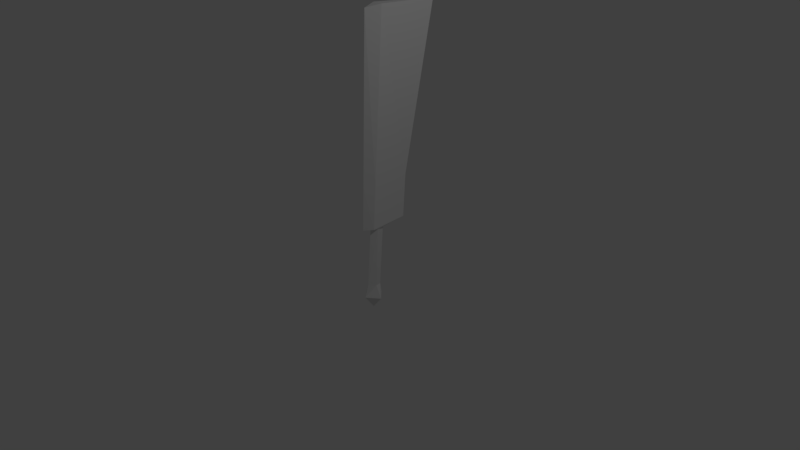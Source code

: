 # Source: cleaver.blend  (saved by Blender 2.79.0; exported with 4.5.12 LTS)
import bpy
from mathutils import Matrix  # noqa: F401  (used for matrix-valued properties, if any)

bpy.ops.wm.read_factory_settings(use_empty=True)
scene = bpy.context.scene
scene.name = 'Scene'

# ---- collections
col_collection_1 = bpy.data.collections.new('Collection 1'); scene.collection.children.link(col_collection_1)

# ---- materials (node trees are filled in below, after node groups)
mat_material = bpy.data.materials.new('Material')
mat_material.alpha_threshold = 0.0
mat_material.use_transparent_shadow = False
mat_material.roughness = 0.5

# ---- material node trees

# ---- world
world_world = bpy.data.worlds.new('World'); scene.world = world_world
world_world.color = (0.05088, 0.05088, 0.05088)
world_world.use_sun_shadow = False
world_world.sun_shadow_jitter_overblur = 0.0
world_world.cycles.sampling_method = 'MANUAL'

# ---- cameras
cam_camera = bpy.data.cameras.new('Camera')
cam_camera.clip_end = 100.0
cam_camera.lens = 35.0
cam_camera.sensor_width = 32.0
cam_camera.sensor_height = 18.0
cam_camera.ortho_scale = 7.314
cam_camera.dof.focus_distance = 0.0
cam_camera.dof.aperture_fstop = 128.0

# ---- lights
light_lamp = bpy.data.lights.new('Lamp', 'POINT')
light_lamp.transmission_factor = 0.0
light_lamp.cutoff_distance = 30.0
light_lamp.energy = 100.0
light_lamp.shadow_buffer_clip_start = 1.001
light_lamp.shadow_soft_size = 0.1
light_lamp.shadow_maximum_resolution = 0.006
light_lamp.use_absolute_resolution = True

# ---- meshes
me_cube_001 = bpy.data.meshes.new('Cube.001')
me_cube_001.from_pydata([(0.0, 0.0645, -0.8135), (0.0, 1.092, 3.107), (0.0, 0.6016, 0.343), (0.07435, 0.02283, 0.3601), (-0.001545, 0.2108, -0.6517), (-0.001545, -0.07801, -0.6253), (0.06938, 0.1924, 3.175), (0.1444, 0.06639, -0.6385), (-0.06938, 0.1924, 3.175), (-0.07435, 0.02283, 0.3581), (-0.1414, 0.06639, -0.6385), (0.0, -0.007125, 3.147), (0.0, -0.09435, 0.3643), (0.003345, 0.1814, -0.5042), (0.0, 0.2408, 0.3176), (0.003345, -0.0298, -0.4555), (0.0, 0.02969, 0.3411), (0.04658, 0.07582, -0.4796), (0.04881, 0.1127, 0.3319), (-0.04854, 0.1139, 0.3317), (-0.05327, 0.07581, -0.4806), (0.0, 0.6394, 0.9274), (0.0, -0.07591, 0.9526), (-0.0733, 0.05869, 0.9536), (0.0733, 0.05869, 0.9552)], [], [(22, 11, 8, 23), (1, 8, 6), (6, 8, 11), (7, 4, 13, 17), (5, 7, 17, 15), (14, 19, 9, 2), (0, 10, 4), (16, 18, 3, 12), (0, 4, 7), (18, 14, 2, 3), (19, 16, 12, 9), (21, 1, 6, 24), (10, 5, 15, 20), (24, 6, 11, 22), (23, 8, 1, 21), (20, 15, 16, 19), (15, 17, 18, 16), (17, 13, 14, 18), (13, 20, 19, 14), (4, 10, 20, 13), (10, 0, 5), (7, 5, 0), (9, 23, 21, 2), (3, 24, 22, 12), (2, 21, 24, 3), (12, 22, 23, 9)])
_uv = me_cube_001.uv_layers.new(name='UVMap')
_uv.uv.foreach_set('vector', [0.2562, 0.4436, 0.2899, 0.9808, 0.3876, 0.9876, 0.3221, 0.4439, 0.8279, 0.971, 0.3876, 0.9876, 0.3876, 0.9876, 0.3876, 0.9876, 0.3876, 0.9876, 0.2899, 0.9808, 0.3259, 0.05412, 0.3966, 0.05088, 0.3822, 0.08701, 0.3305, 0.09301, 0.2552, 0.05737, 0.3259, 0.05412, 0.3305, 0.09301, 0.2788, 0.09892, 0.4113, 0.2882, 0.3492, 0.2916, 0.3046, 0.2981, 0.588, 0.2944, 0.325, 0.01128, 0.3259, 0.05412, 0.3966, 0.05088, 0.3079, 0.2939, 0.3486, 0.2917, 0.3046, 0.2986, 0.2472, 0.2996, 0.325, 0.01128, 0.3966, 0.05088, 0.3259, 0.05412, 0.3486, 0.2917, 0.4113, 0.2882, 0.588, 0.2944, 0.3046, 0.2986, 0.3492, 0.2916, 0.3079, 0.2939, 0.2472, 0.2996, 0.3046, 0.2981, 0.6065, 0.4375, 0.8279, 0.971, 0.3876, 0.9876, 0.3221, 0.4443, 0.3259, 0.05412, 0.2552, 0.05737, 0.2788, 0.09892, 0.3305, 0.09279, 0.3221, 0.4443, 0.3876, 0.9876, 0.2899, 0.9808, 0.2562, 0.4436, 0.3221, 0.4439, 0.3876, 0.9876, 0.8279, 0.971, 0.6065, 0.4375, 0.3305, 0.09279, 0.2788, 0.09892, 0.3079, 0.2939, 0.3492, 0.2916, 0.2788, 0.09892, 0.3305, 0.09301, 0.3486, 0.2917, 0.3079, 0.2939, 0.3305, 0.09301, 0.3822, 0.08701, 0.4113, 0.2882, 0.3486, 0.2917, 0.3822, 0.08701, 0.3305, 0.09279, 0.3492, 0.2916, 0.4113, 0.2882, 0.3966, 0.05088, 0.3259, 0.05412, 0.3305, 0.09279, 0.3822, 0.08701, 0.3259, 0.05412, 0.325, 0.01128, 0.2552, 0.05737, 0.3259, 0.05412, 0.2552, 0.05737, 0.325, 0.01128, 0.3046, 0.2981, 0.3221, 0.4439, 0.6065, 0.4375, 0.588, 0.2944, 0.3046, 0.2986, 0.3221, 0.4443, 0.2562, 0.4436, 0.2472, 0.2996, 0.588, 0.2944, 0.6065, 0.4375, 0.3221, 0.4443, 0.3046, 0.2986, 0.2472, 0.2996, 0.2562, 0.4436, 0.3221, 0.4439, 0.3046, 0.2981])
me_cube_001.materials.append(mat_material)
me_cube_001.use_remesh_preserve_volume = False
me_cube_001.use_remesh_preserve_attributes = False
me_cube_001.use_mirror_vertex_groups = False
me_cube_001.update()

# ---- objects
ob_cube = bpy.data.objects.new('Cube', me_cube_001)
ob_lamp = bpy.data.objects.new('Lamp', light_lamp)
ob_camera = bpy.data.objects.new('Camera', cam_camera)

# ---- transforms, parenting, visibility, modifiers, constraints
ob_cube.location = (0.0, 0.0, 0.0)
ob_cube.lineart.crease_threshold = 0.0
ob_lamp.location = (4.076, 1.005, 5.904)
ob_lamp.rotation_euler = (0.6503, 0.05522, 1.866)
ob_lamp.lock_rotations_4d = False
ob_lamp.empty_display_type = 'ARROWS'
ob_lamp.color = (0.0, 0.0, 0.0, 0.0)
ob_lamp.lineart.crease_threshold = 0.0
ob_camera.location = (7.481, -6.508, 5.344)
ob_camera.rotation_euler = (1.109, 0.0, 0.8149)
ob_camera.lock_rotations_4d = False
ob_camera.empty_display_type = 'ARROWS'
ob_camera.color = (0.0, 0.0, 0.0, 0.0)
ob_camera.display_type = 'WIRE'
ob_camera.lineart.crease_threshold = 0.0

# ---- collection membership
col_collection_1.objects.link(ob_cube)
col_collection_1.objects.link(ob_lamp)
col_collection_1.objects.link(ob_camera)

# ---- scene / render settings (as saved in the file)
scene.camera = ob_camera
scene.frame_start = 1; scene.frame_end = 250; scene.frame_set(1)
scene.render.engine = 'BLENDER_EEVEE_NEXT'
scene.render.resolution_percentage = 50
scene.render.dither_intensity = 0.0
scene.cycles.use_denoising = False
scene.cycles.samples = 128
scene.cycles.sampling_pattern = 'TABULATED_SOBOL'
scene.cycles.use_adaptive_sampling = False
scene.cycles.use_light_tree = False
scene.cycles.blur_glossy = 0.0
scene.cycles.sample_clamp_indirect = 0.0
scene.view_settings.view_transform = 'Standard'
bpy.context.view_layer.update()
